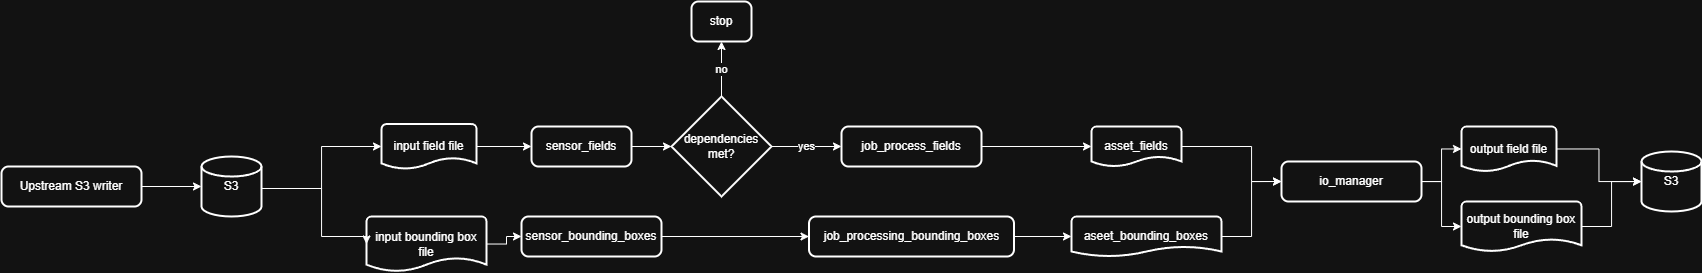

The diagram above was exported from draw.io. Its source (the exported page's mxGraphModel, read from the mxfile embedded in the PNG):
<mxGraphModel dx="3281" dy="1413" grid="1" gridSize="10" guides="1" tooltips="1" connect="1" arrows="1" fold="1" page="1" pageScale="1" pageWidth="850" pageHeight="1100" math="0" shadow="0">
  <root>
    <mxCell id="0" />
    <mxCell id="1" parent="0" />
    <mxCell id="-OlmJdaCyvN-drxhvi0N-12" value="" style="edgeStyle=orthogonalEdgeStyle;rounded=0;orthogonalLoop=1;jettySize=auto;html=1;" edge="1" parent="1" source="-OlmJdaCyvN-drxhvi0N-1" target="-OlmJdaCyvN-drxhvi0N-5">
      <mxGeometry relative="1" as="geometry" />
    </mxCell>
    <mxCell id="-OlmJdaCyvN-drxhvi0N-1" value="input bounding box file" style="strokeWidth=2;html=1;shape=mxgraph.flowchart.document2;whiteSpace=wrap;size=0.25;" vertex="1" parent="1">
      <mxGeometry x="-85" y="605" width="120" height="55" as="geometry" />
    </mxCell>
    <mxCell id="-OlmJdaCyvN-drxhvi0N-10" value="" style="edgeStyle=orthogonalEdgeStyle;rounded=0;orthogonalLoop=1;jettySize=auto;html=1;" edge="1" parent="1" source="-OlmJdaCyvN-drxhvi0N-2" target="-OlmJdaCyvN-drxhvi0N-4">
      <mxGeometry relative="1" as="geometry" />
    </mxCell>
    <mxCell id="-OlmJdaCyvN-drxhvi0N-2" value="input field file" style="strokeWidth=2;html=1;shape=mxgraph.flowchart.document2;whiteSpace=wrap;size=0.25;" vertex="1" parent="1">
      <mxGeometry x="-70" y="512.5" width="95" height="45" as="geometry" />
    </mxCell>
    <mxCell id="-OlmJdaCyvN-drxhvi0N-19" value="no" style="edgeStyle=orthogonalEdgeStyle;rounded=0;orthogonalLoop=1;jettySize=auto;html=1;" edge="1" parent="1" source="-OlmJdaCyvN-drxhvi0N-3" target="-OlmJdaCyvN-drxhvi0N-18">
      <mxGeometry relative="1" as="geometry" />
    </mxCell>
    <mxCell id="-OlmJdaCyvN-drxhvi0N-22" value="yes" style="edgeStyle=orthogonalEdgeStyle;rounded=0;orthogonalLoop=1;jettySize=auto;html=1;" edge="1" parent="1" source="-OlmJdaCyvN-drxhvi0N-3" target="-OlmJdaCyvN-drxhvi0N-21">
      <mxGeometry relative="1" as="geometry" />
    </mxCell>
    <mxCell id="-OlmJdaCyvN-drxhvi0N-3" value="dependencies met?" style="strokeWidth=2;html=1;shape=mxgraph.flowchart.decision;whiteSpace=wrap;" vertex="1" parent="1">
      <mxGeometry x="220" y="485" width="100" height="100" as="geometry" />
    </mxCell>
    <mxCell id="-OlmJdaCyvN-drxhvi0N-11" value="" style="edgeStyle=orthogonalEdgeStyle;rounded=0;orthogonalLoop=1;jettySize=auto;html=1;" edge="1" parent="1" source="-OlmJdaCyvN-drxhvi0N-4" target="-OlmJdaCyvN-drxhvi0N-3">
      <mxGeometry relative="1" as="geometry" />
    </mxCell>
    <mxCell id="-OlmJdaCyvN-drxhvi0N-4" value="sensor_fields" style="rounded=1;whiteSpace=wrap;html=1;absoluteArcSize=1;arcSize=14;strokeWidth=2;" vertex="1" parent="1">
      <mxGeometry x="80" y="515" width="100" height="40" as="geometry" />
    </mxCell>
    <mxCell id="-OlmJdaCyvN-drxhvi0N-20" value="" style="edgeStyle=orthogonalEdgeStyle;rounded=0;orthogonalLoop=1;jettySize=auto;html=1;" edge="1" parent="1" source="-OlmJdaCyvN-drxhvi0N-5" target="-OlmJdaCyvN-drxhvi0N-13">
      <mxGeometry relative="1" as="geometry" />
    </mxCell>
    <mxCell id="-OlmJdaCyvN-drxhvi0N-5" value="sensor_bounding_boxes" style="rounded=1;whiteSpace=wrap;html=1;absoluteArcSize=1;arcSize=14;strokeWidth=2;" vertex="1" parent="1">
      <mxGeometry x="70" y="605" width="140" height="40" as="geometry" />
    </mxCell>
    <mxCell id="-OlmJdaCyvN-drxhvi0N-32" style="edgeStyle=orthogonalEdgeStyle;rounded=0;orthogonalLoop=1;jettySize=auto;html=1;exitX=1;exitY=0.5;exitDx=0;exitDy=0;exitPerimeter=0;" edge="1" parent="1" source="-OlmJdaCyvN-drxhvi0N-39" target="-OlmJdaCyvN-drxhvi0N-2">
      <mxGeometry relative="1" as="geometry">
        <Array as="points">
          <mxPoint x="-190" y="577" />
          <mxPoint x="-130" y="577" />
          <mxPoint x="-130" y="535" />
        </Array>
      </mxGeometry>
    </mxCell>
    <mxCell id="-OlmJdaCyvN-drxhvi0N-40" value="" style="edgeStyle=orthogonalEdgeStyle;rounded=0;orthogonalLoop=1;jettySize=auto;html=1;" edge="1" parent="1" source="-OlmJdaCyvN-drxhvi0N-7" target="-OlmJdaCyvN-drxhvi0N-39">
      <mxGeometry relative="1" as="geometry" />
    </mxCell>
    <mxCell id="-OlmJdaCyvN-drxhvi0N-7" value="Upstream S3 writer" style="rounded=1;whiteSpace=wrap;html=1;absoluteArcSize=1;arcSize=14;strokeWidth=2;" vertex="1" parent="1">
      <mxGeometry x="-450" y="555" width="140" height="40" as="geometry" />
    </mxCell>
    <mxCell id="-OlmJdaCyvN-drxhvi0N-26" value="" style="edgeStyle=orthogonalEdgeStyle;rounded=0;orthogonalLoop=1;jettySize=auto;html=1;" edge="1" parent="1" source="-OlmJdaCyvN-drxhvi0N-13" target="-OlmJdaCyvN-drxhvi0N-25">
      <mxGeometry relative="1" as="geometry" />
    </mxCell>
    <mxCell id="-OlmJdaCyvN-drxhvi0N-13" value="job_processing_bounding_b&lt;span style=&quot;background-color: transparent; color: light-dark(rgb(0, 0, 0), rgb(255, 255, 255));&quot;&gt;oxes&lt;/span&gt;" style="rounded=1;whiteSpace=wrap;html=1;absoluteArcSize=1;arcSize=14;strokeWidth=2;" vertex="1" parent="1">
      <mxGeometry x="357.5" y="605" width="205" height="40" as="geometry" />
    </mxCell>
    <mxCell id="-OlmJdaCyvN-drxhvi0N-18" value="stop" style="rounded=1;whiteSpace=wrap;html=1;absoluteArcSize=1;arcSize=14;strokeWidth=2;" vertex="1" parent="1">
      <mxGeometry x="240" y="390" width="60" height="40" as="geometry" />
    </mxCell>
    <mxCell id="-OlmJdaCyvN-drxhvi0N-24" value="" style="edgeStyle=orthogonalEdgeStyle;rounded=0;orthogonalLoop=1;jettySize=auto;html=1;" edge="1" parent="1" source="-OlmJdaCyvN-drxhvi0N-21" target="-OlmJdaCyvN-drxhvi0N-23">
      <mxGeometry relative="1" as="geometry" />
    </mxCell>
    <mxCell id="-OlmJdaCyvN-drxhvi0N-21" value="job_process_fields" style="rounded=1;whiteSpace=wrap;html=1;absoluteArcSize=1;arcSize=14;strokeWidth=2;" vertex="1" parent="1">
      <mxGeometry x="390" y="515" width="140" height="40" as="geometry" />
    </mxCell>
    <mxCell id="-OlmJdaCyvN-drxhvi0N-28" style="edgeStyle=orthogonalEdgeStyle;rounded=0;orthogonalLoop=1;jettySize=auto;html=1;entryX=0;entryY=0.5;entryDx=0;entryDy=0;" edge="1" parent="1" source="-OlmJdaCyvN-drxhvi0N-23" target="-OlmJdaCyvN-drxhvi0N-27">
      <mxGeometry relative="1" as="geometry">
        <Array as="points">
          <mxPoint x="800" y="535" />
          <mxPoint x="800" y="570" />
        </Array>
      </mxGeometry>
    </mxCell>
    <mxCell id="-OlmJdaCyvN-drxhvi0N-23" value="asset_fields" style="strokeWidth=2;html=1;shape=mxgraph.flowchart.document2;whiteSpace=wrap;size=0.25;" vertex="1" parent="1">
      <mxGeometry x="640" y="515" width="90" height="40" as="geometry" />
    </mxCell>
    <mxCell id="-OlmJdaCyvN-drxhvi0N-29" style="edgeStyle=orthogonalEdgeStyle;rounded=0;orthogonalLoop=1;jettySize=auto;html=1;entryX=0;entryY=0.5;entryDx=0;entryDy=0;" edge="1" parent="1" source="-OlmJdaCyvN-drxhvi0N-25" target="-OlmJdaCyvN-drxhvi0N-27">
      <mxGeometry relative="1" as="geometry" />
    </mxCell>
    <mxCell id="-OlmJdaCyvN-drxhvi0N-25" value="aseet_bounding_boxes" style="strokeWidth=2;html=1;shape=mxgraph.flowchart.document2;whiteSpace=wrap;size=0.25;" vertex="1" parent="1">
      <mxGeometry x="620" y="605" width="150" height="40" as="geometry" />
    </mxCell>
    <mxCell id="-OlmJdaCyvN-drxhvi0N-37" style="edgeStyle=orthogonalEdgeStyle;rounded=0;orthogonalLoop=1;jettySize=auto;html=1;" edge="1" parent="1" source="-OlmJdaCyvN-drxhvi0N-27" target="-OlmJdaCyvN-drxhvi0N-34">
      <mxGeometry relative="1" as="geometry" />
    </mxCell>
    <mxCell id="-OlmJdaCyvN-drxhvi0N-27" value="io_manager" style="rounded=1;whiteSpace=wrap;html=1;absoluteArcSize=1;arcSize=14;strokeWidth=2;" vertex="1" parent="1">
      <mxGeometry x="830" y="550" width="140" height="40" as="geometry" />
    </mxCell>
    <mxCell id="-OlmJdaCyvN-drxhvi0N-31" style="edgeStyle=orthogonalEdgeStyle;rounded=0;orthogonalLoop=1;jettySize=auto;html=1;entryX=0;entryY=0.5;entryDx=0;entryDy=0;entryPerimeter=0;exitX=1;exitY=0.5;exitDx=0;exitDy=0;exitPerimeter=0;" edge="1" parent="1" source="-OlmJdaCyvN-drxhvi0N-39" target="-OlmJdaCyvN-drxhvi0N-1">
      <mxGeometry relative="1" as="geometry">
        <Array as="points">
          <mxPoint x="-190" y="577" />
          <mxPoint x="-130" y="577" />
          <mxPoint x="-130" y="625" />
        </Array>
      </mxGeometry>
    </mxCell>
    <mxCell id="-OlmJdaCyvN-drxhvi0N-43" style="edgeStyle=orthogonalEdgeStyle;rounded=0;orthogonalLoop=1;jettySize=auto;html=1;" edge="1" parent="1" source="-OlmJdaCyvN-drxhvi0N-33" target="-OlmJdaCyvN-drxhvi0N-41">
      <mxGeometry relative="1" as="geometry" />
    </mxCell>
    <mxCell id="-OlmJdaCyvN-drxhvi0N-33" value="output bounding box file" style="strokeWidth=2;html=1;shape=mxgraph.flowchart.document2;whiteSpace=wrap;size=0.25;" vertex="1" parent="1">
      <mxGeometry x="1010" y="590" width="120" height="50" as="geometry" />
    </mxCell>
    <mxCell id="-OlmJdaCyvN-drxhvi0N-42" style="edgeStyle=orthogonalEdgeStyle;rounded=0;orthogonalLoop=1;jettySize=auto;html=1;" edge="1" parent="1" source="-OlmJdaCyvN-drxhvi0N-34" target="-OlmJdaCyvN-drxhvi0N-41">
      <mxGeometry relative="1" as="geometry" />
    </mxCell>
    <mxCell id="-OlmJdaCyvN-drxhvi0N-34" value="output field file" style="strokeWidth=2;html=1;shape=mxgraph.flowchart.document2;whiteSpace=wrap;size=0.25;" vertex="1" parent="1">
      <mxGeometry x="1010" y="515" width="95" height="45" as="geometry" />
    </mxCell>
    <mxCell id="-OlmJdaCyvN-drxhvi0N-38" style="edgeStyle=orthogonalEdgeStyle;rounded=0;orthogonalLoop=1;jettySize=auto;html=1;entryX=0;entryY=0.5;entryDx=0;entryDy=0;entryPerimeter=0;" edge="1" parent="1" source="-OlmJdaCyvN-drxhvi0N-27" target="-OlmJdaCyvN-drxhvi0N-33">
      <mxGeometry relative="1" as="geometry" />
    </mxCell>
    <mxCell id="-OlmJdaCyvN-drxhvi0N-39" value="S3" style="strokeWidth=2;html=1;shape=mxgraph.flowchart.database;whiteSpace=wrap;" vertex="1" parent="1">
      <mxGeometry x="-250" y="545" width="60" height="60" as="geometry" />
    </mxCell>
    <mxCell id="-OlmJdaCyvN-drxhvi0N-41" value="S3" style="strokeWidth=2;html=1;shape=mxgraph.flowchart.database;whiteSpace=wrap;" vertex="1" parent="1">
      <mxGeometry x="1190" y="540" width="60" height="60" as="geometry" />
    </mxCell>
  </root>
</mxGraphModel>